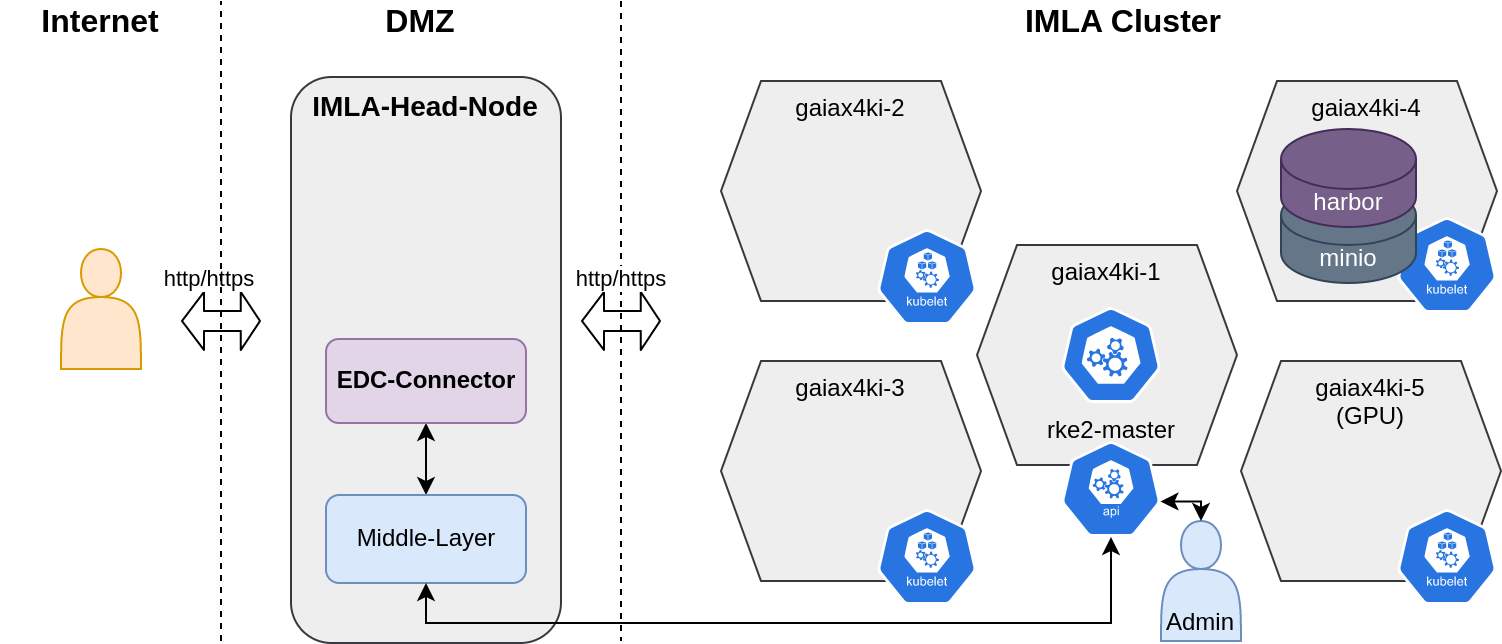

The diagram above was exported from draw.io. Its source (the exported page's mxGraphModel, read from the mxfile embedded in the PNG):
<mxGraphModel dx="1043" dy="491" grid="1" gridSize="10" guides="1" tooltips="1" connect="1" arrows="1" fold="1" page="1" pageScale="1" pageWidth="850" pageHeight="1100" math="0" shadow="0">
  <root>
    <mxCell id="0" />
    <mxCell id="1" parent="0" />
    <mxCell id="03lDnUx8BtTBs6qnYuAl-1" value="" style="group" parent="1" connectable="0" vertex="1">
      <mxGeometry x="660" y="354" width="130" height="122" as="geometry" />
    </mxCell>
    <mxCell id="03lDnUx8BtTBs6qnYuAl-2" value="gaiax4ki-4" style="shape=hexagon;perimeter=hexagonPerimeter2;whiteSpace=wrap;html=1;fixedSize=1;align=center;verticalAlign=top;fillColor=#eeeeee;strokeColor=#36393d;" parent="03lDnUx8BtTBs6qnYuAl-1" vertex="1">
      <mxGeometry x="-2" y="6" width="130" height="110" as="geometry" />
    </mxCell>
    <mxCell id="03lDnUx8BtTBs6qnYuAl-3" value="" style="sketch=0;html=1;dashed=0;whitespace=wrap;fillColor=#2875E2;strokeColor=#ffffff;points=[[0.005,0.63,0],[0.1,0.2,0],[0.9,0.2,0],[0.5,0,0],[0.995,0.63,0],[0.72,0.99,0],[0.5,1,0],[0.28,0.99,0]];shape=mxgraph.kubernetes.icon;prIcon=kubelet;fontSize=16;" parent="03lDnUx8BtTBs6qnYuAl-1" vertex="1">
      <mxGeometry x="78" y="74" width="50" height="48" as="geometry" />
    </mxCell>
    <mxCell id="03lDnUx8BtTBs6qnYuAl-4" value="minio" style="shape=cylinder3;whiteSpace=wrap;html=1;boundedLbl=1;backgroundOutline=1;size=15;fillColor=#647687;strokeColor=#314354;fontColor=#ffffff;" parent="03lDnUx8BtTBs6qnYuAl-1" vertex="1">
      <mxGeometry x="20" y="58" width="67.5" height="49" as="geometry" />
    </mxCell>
    <mxCell id="03lDnUx8BtTBs6qnYuAl-5" value="harbor" style="shape=cylinder3;whiteSpace=wrap;html=1;boundedLbl=1;backgroundOutline=1;size=15;fillColor=#76608a;strokeColor=#432D57;fontColor=#ffffff;" parent="03lDnUx8BtTBs6qnYuAl-1" vertex="1">
      <mxGeometry x="20" y="30" width="67.5" height="49" as="geometry" />
    </mxCell>
    <mxCell id="03lDnUx8BtTBs6qnYuAl-6" value="&lt;b&gt;IMLA-Head-Node&lt;/b&gt;" style="rounded=1;whiteSpace=wrap;html=1;fontSize=14;verticalAlign=top;fillColor=#eeeeee;strokeColor=#36393d;" parent="1" vertex="1">
      <mxGeometry x="185" y="358" width="135" height="283" as="geometry" />
    </mxCell>
    <mxCell id="03lDnUx8BtTBs6qnYuAl-7" value="gaiax4ki-1" style="shape=hexagon;perimeter=hexagonPerimeter2;whiteSpace=wrap;html=1;fixedSize=1;align=center;verticalAlign=top;fillColor=#eeeeee;strokeColor=#36393d;" parent="1" vertex="1">
      <mxGeometry x="528" y="442" width="130" height="110" as="geometry" />
    </mxCell>
    <mxCell id="03lDnUx8BtTBs6qnYuAl-8" value="" style="shape=actor;whiteSpace=wrap;html=1;fillColor=#ffe6cc;strokeColor=#d79b00;" parent="1" vertex="1">
      <mxGeometry x="70" y="444" width="40" height="60" as="geometry" />
    </mxCell>
    <mxCell id="03lDnUx8BtTBs6qnYuAl-9" value="&lt;font style=&quot;font-size: 16px&quot;&gt;IMLA Cluster&lt;/font&gt;" style="text;html=1;strokeColor=none;fillColor=none;align=center;verticalAlign=middle;whiteSpace=wrap;rounded=0;fontStyle=1" parent="1" vertex="1">
      <mxGeometry x="543" y="320" width="117" height="20" as="geometry" />
    </mxCell>
    <mxCell id="03lDnUx8BtTBs6qnYuAl-10" value="&lt;b&gt;&lt;font style=&quot;font-size: 16px&quot;&gt;Internet&lt;/font&gt;&lt;/b&gt;" style="text;html=1;strokeColor=none;fillColor=none;align=center;verticalAlign=middle;whiteSpace=wrap;rounded=0;" parent="1" vertex="1">
      <mxGeometry x="40" y="320" width="100" height="20" as="geometry" />
    </mxCell>
    <mxCell id="03lDnUx8BtTBs6qnYuAl-11" value="rke2-master" style="sketch=0;html=1;dashed=0;whitespace=wrap;fillColor=#2875E2;strokeColor=#ffffff;points=[[0.005,0.63,0],[0.1,0.2,0],[0.9,0.2,0],[0.5,0,0],[0.995,0.63,0],[0.72,0.99,0],[0.5,1,0],[0.28,0.99,0]];shape=mxgraph.kubernetes.icon;prIcon=master;labelPosition=center;verticalLabelPosition=bottom;align=center;verticalAlign=top;" parent="1" vertex="1">
      <mxGeometry x="570" y="473" width="50" height="48" as="geometry" />
    </mxCell>
    <mxCell id="03lDnUx8BtTBs6qnYuAl-12" value="" style="sketch=0;html=1;dashed=0;whitespace=wrap;fillColor=#2875E2;strokeColor=#ffffff;points=[[0.005,0.63,0],[0.1,0.2,0],[0.9,0.2,0],[0.5,0,0],[0.995,0.63,0],[0.72,0.99,0],[0.5,1,0],[0.28,0.99,0]];shape=mxgraph.kubernetes.icon;prIcon=api;labelPosition=center;verticalLabelPosition=bottom;align=center;verticalAlign=top;" parent="1" vertex="1">
      <mxGeometry x="570" y="540" width="50" height="48" as="geometry" />
    </mxCell>
    <mxCell id="03lDnUx8BtTBs6qnYuAl-13" value="DMZ" style="text;html=1;strokeColor=none;fillColor=none;align=center;verticalAlign=middle;whiteSpace=wrap;rounded=0;fontSize=16;fontStyle=1" parent="1" vertex="1">
      <mxGeometry x="200" y="320" width="100" height="20" as="geometry" />
    </mxCell>
    <mxCell id="03lDnUx8BtTBs6qnYuAl-14" value="" style="group" parent="1" connectable="0" vertex="1">
      <mxGeometry x="400" y="500" width="130" height="122" as="geometry" />
    </mxCell>
    <mxCell id="03lDnUx8BtTBs6qnYuAl-15" value="gaiax4ki-3" style="shape=hexagon;perimeter=hexagonPerimeter2;whiteSpace=wrap;html=1;fixedSize=1;align=center;verticalAlign=top;fillColor=#eeeeee;strokeColor=#36393d;" parent="03lDnUx8BtTBs6qnYuAl-14" vertex="1">
      <mxGeometry width="130" height="110" as="geometry" />
    </mxCell>
    <mxCell id="03lDnUx8BtTBs6qnYuAl-16" value="" style="sketch=0;html=1;dashed=0;whitespace=wrap;fillColor=#2875E2;strokeColor=#ffffff;points=[[0.005,0.63,0],[0.1,0.2,0],[0.9,0.2,0],[0.5,0,0],[0.995,0.63,0],[0.72,0.99,0],[0.5,1,0],[0.28,0.99,0]];shape=mxgraph.kubernetes.icon;prIcon=kubelet;fontSize=16;" parent="03lDnUx8BtTBs6qnYuAl-14" vertex="1">
      <mxGeometry x="78" y="74" width="50" height="48" as="geometry" />
    </mxCell>
    <mxCell id="03lDnUx8BtTBs6qnYuAl-17" value="" style="group" parent="1" connectable="0" vertex="1">
      <mxGeometry x="400" y="360" width="130" height="122" as="geometry" />
    </mxCell>
    <mxCell id="03lDnUx8BtTBs6qnYuAl-18" value="gaiax4ki-2" style="shape=hexagon;perimeter=hexagonPerimeter2;whiteSpace=wrap;html=1;fixedSize=1;align=center;verticalAlign=top;fillColor=#eeeeee;strokeColor=#36393d;" parent="03lDnUx8BtTBs6qnYuAl-17" vertex="1">
      <mxGeometry width="130" height="110" as="geometry" />
    </mxCell>
    <mxCell id="03lDnUx8BtTBs6qnYuAl-19" value="" style="sketch=0;html=1;dashed=0;whitespace=wrap;fillColor=#2875E2;strokeColor=#ffffff;points=[[0.005,0.63,0],[0.1,0.2,0],[0.9,0.2,0],[0.5,0,0],[0.995,0.63,0],[0.72,0.99,0],[0.5,1,0],[0.28,0.99,0]];shape=mxgraph.kubernetes.icon;prIcon=kubelet;fontSize=16;" parent="03lDnUx8BtTBs6qnYuAl-17" vertex="1">
      <mxGeometry x="78" y="74" width="50" height="48" as="geometry" />
    </mxCell>
    <mxCell id="03lDnUx8BtTBs6qnYuAl-20" value="" style="group" parent="1" connectable="0" vertex="1">
      <mxGeometry x="660" y="500" width="130" height="122" as="geometry" />
    </mxCell>
    <mxCell id="03lDnUx8BtTBs6qnYuAl-21" value="&lt;div&gt;gaiax4ki-5&lt;/div&gt;&lt;div&gt;(GPU)&lt;br&gt;&lt;/div&gt;" style="shape=hexagon;perimeter=hexagonPerimeter2;whiteSpace=wrap;html=1;fixedSize=1;align=center;verticalAlign=top;fillColor=#eeeeee;strokeColor=#36393d;" parent="03lDnUx8BtTBs6qnYuAl-20" vertex="1">
      <mxGeometry width="130" height="110" as="geometry" />
    </mxCell>
    <mxCell id="03lDnUx8BtTBs6qnYuAl-22" value="" style="sketch=0;html=1;dashed=0;whitespace=wrap;fillColor=#2875E2;strokeColor=#ffffff;points=[[0.005,0.63,0],[0.1,0.2,0],[0.9,0.2,0],[0.5,0,0],[0.995,0.63,0],[0.72,0.99,0],[0.5,1,0],[0.28,0.99,0]];shape=mxgraph.kubernetes.icon;prIcon=kubelet;fontSize=16;" parent="03lDnUx8BtTBs6qnYuAl-20" vertex="1">
      <mxGeometry x="78" y="74" width="50" height="48" as="geometry" />
    </mxCell>
    <mxCell id="03lDnUx8BtTBs6qnYuAl-23" value="" style="group" parent="1" connectable="0" vertex="1">
      <mxGeometry x="330" y="320" width="40" height="320" as="geometry" />
    </mxCell>
    <mxCell id="03lDnUx8BtTBs6qnYuAl-24" value="" style="endArrow=none;dashed=1;html=1;" parent="03lDnUx8BtTBs6qnYuAl-23" edge="1">
      <mxGeometry width="50" height="50" relative="1" as="geometry">
        <mxPoint x="20" as="sourcePoint" />
        <mxPoint x="20" y="320" as="targetPoint" />
      </mxGeometry>
    </mxCell>
    <mxCell id="03lDnUx8BtTBs6qnYuAl-25" value="" style="shape=flexArrow;endArrow=classic;startArrow=classic;html=1;endWidth=18;endSize=3.33;startWidth=18;startSize=2.859677419354839;" parent="03lDnUx8BtTBs6qnYuAl-23" edge="1">
      <mxGeometry width="100" height="100" relative="1" as="geometry">
        <mxPoint x="40" y="160" as="sourcePoint" />
        <mxPoint y="160" as="targetPoint" />
      </mxGeometry>
    </mxCell>
    <mxCell id="03lDnUx8BtTBs6qnYuAl-26" value="http/https" style="edgeLabel;html=1;align=center;verticalAlign=middle;resizable=0;points=[];" parent="03lDnUx8BtTBs6qnYuAl-25" connectable="0" vertex="1">
      <mxGeometry x="-0.6667" relative="1" as="geometry">
        <mxPoint x="-14" y="-22" as="offset" />
      </mxGeometry>
    </mxCell>
    <mxCell id="03lDnUx8BtTBs6qnYuAl-27" value="" style="group" parent="1" connectable="0" vertex="1">
      <mxGeometry x="130" y="320" width="40" height="320" as="geometry" />
    </mxCell>
    <mxCell id="03lDnUx8BtTBs6qnYuAl-28" value="" style="shape=flexArrow;endArrow=classic;startArrow=classic;html=1;endWidth=18;endSize=3.33;startWidth=18;startSize=2.859677419354839;" parent="03lDnUx8BtTBs6qnYuAl-27" edge="1">
      <mxGeometry width="100" height="100" relative="1" as="geometry">
        <mxPoint x="40" y="160" as="sourcePoint" />
        <mxPoint y="160" as="targetPoint" />
      </mxGeometry>
    </mxCell>
    <mxCell id="03lDnUx8BtTBs6qnYuAl-29" value="http/https" style="edgeLabel;html=1;align=center;verticalAlign=middle;resizable=0;points=[];" parent="03lDnUx8BtTBs6qnYuAl-28" vertex="1" connectable="0">
      <mxGeometry x="-0.6667" relative="1" as="geometry">
        <mxPoint x="-20" y="-22" as="offset" />
      </mxGeometry>
    </mxCell>
    <mxCell id="03lDnUx8BtTBs6qnYuAl-30" value="" style="endArrow=none;dashed=1;html=1;" parent="03lDnUx8BtTBs6qnYuAl-27" edge="1">
      <mxGeometry width="50" height="50" relative="1" as="geometry">
        <mxPoint x="20" y="320" as="sourcePoint" />
        <mxPoint x="20" as="targetPoint" />
      </mxGeometry>
    </mxCell>
    <mxCell id="03lDnUx8BtTBs6qnYuAl-31" value="Admin" style="shape=actor;whiteSpace=wrap;html=1;verticalAlign=bottom;fillColor=#dae8fc;strokeColor=#6c8ebf;" parent="1" vertex="1">
      <mxGeometry x="620" y="580" width="40" height="60" as="geometry" />
    </mxCell>
    <mxCell id="03lDnUx8BtTBs6qnYuAl-32" value="" style="edgeStyle=orthogonalEdgeStyle;rounded=0;orthogonalLoop=1;jettySize=auto;html=1;startArrow=classic;startFill=1;" parent="1" source="03lDnUx8BtTBs6qnYuAl-33" target="03lDnUx8BtTBs6qnYuAl-34" edge="1">
      <mxGeometry relative="1" as="geometry" />
    </mxCell>
    <mxCell id="03lDnUx8BtTBs6qnYuAl-33" value="Middle-Layer" style="rounded=1;whiteSpace=wrap;html=1;fillColor=#dae8fc;strokeColor=#6c8ebf;" parent="1" vertex="1">
      <mxGeometry x="202.5" y="567" width="100" height="44" as="geometry" />
    </mxCell>
    <mxCell id="03lDnUx8BtTBs6qnYuAl-34" value="EDC-Connector" style="whiteSpace=wrap;html=1;rounded=1;fontStyle=1;fillColor=#e1d5e7;strokeColor=#9673a6;" parent="1" vertex="1">
      <mxGeometry x="202.5" y="489" width="100" height="42" as="geometry" />
    </mxCell>
    <mxCell id="03lDnUx8BtTBs6qnYuAl-35" value="" style="edgeStyle=orthogonalEdgeStyle;rounded=0;orthogonalLoop=1;jettySize=auto;html=1;startArrow=classic;startFill=1;entryX=0.5;entryY=1;entryDx=0;entryDy=0;exitX=0.5;exitY=1;exitDx=0;exitDy=0;exitPerimeter=0;" parent="1" source="03lDnUx8BtTBs6qnYuAl-12" target="03lDnUx8BtTBs6qnYuAl-33" edge="1">
      <mxGeometry relative="1" as="geometry">
        <mxPoint x="390" y="716" as="sourcePoint" />
        <mxPoint x="390" y="680" as="targetPoint" />
      </mxGeometry>
    </mxCell>
    <mxCell id="03lDnUx8BtTBs6qnYuAl-36" value="" style="edgeStyle=orthogonalEdgeStyle;rounded=0;orthogonalLoop=1;jettySize=auto;html=1;startArrow=classic;startFill=1;entryX=0.995;entryY=0.63;entryDx=0;entryDy=0;exitX=0.5;exitY=0;exitDx=0;exitDy=0;entryPerimeter=0;" parent="1" source="03lDnUx8BtTBs6qnYuAl-31" target="03lDnUx8BtTBs6qnYuAl-12" edge="1">
      <mxGeometry relative="1" as="geometry">
        <mxPoint x="605" y="598" as="sourcePoint" />
        <mxPoint x="263" y="621" as="targetPoint" />
        <Array as="points">
          <mxPoint x="640" y="570" />
        </Array>
      </mxGeometry>
    </mxCell>
  </root>
</mxGraphModel>